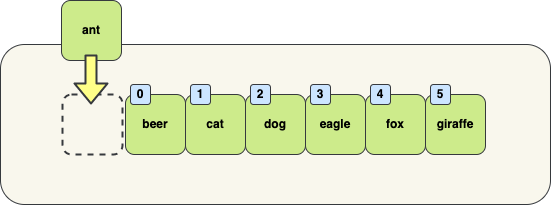

The diagram above was exported from draw.io. Its source (the exported page's mxGraphModel, read from the mxfile embedded in the PNG):
<mxGraphModel dx="1423" dy="933" grid="1" gridSize="10" guides="1" tooltips="1" connect="1" arrows="1" fold="1" page="1" pageScale="1" pageWidth="827" pageHeight="1169" math="0" shadow="0">
  <root>
    <mxCell id="0" />
    <mxCell id="1" parent="0" />
    <mxCell id="2" value="&lt;br&gt;" style="rounded=1;whiteSpace=wrap;html=1;fillColor=#f9f7ed;strokeColor=#36393d;fontStyle=1;" vertex="1" parent="1">
      <mxGeometry x="50" y="505" width="550" height="160" as="geometry" />
    </mxCell>
    <mxCell id="3" value="giraffe" style="rounded=1;whiteSpace=wrap;html=1;fillColor=#cdeb8b;strokeColor=#36393d;fontStyle=1;fontColor=#000000;" vertex="1" parent="1">
      <mxGeometry x="475" y="555" width="60" height="60" as="geometry" />
    </mxCell>
    <mxCell id="4" value="fox" style="rounded=1;whiteSpace=wrap;html=1;fillColor=#cdeb8b;strokeColor=#36393d;fontStyle=1;fontColor=#000000;" vertex="1" parent="1">
      <mxGeometry x="415" y="555" width="60" height="60" as="geometry" />
    </mxCell>
    <mxCell id="5" value="eagle" style="rounded=1;whiteSpace=wrap;html=1;fillColor=#cdeb8b;strokeColor=#36393d;fontStyle=1;fontColor=#000000;" vertex="1" parent="1">
      <mxGeometry x="355" y="555" width="60" height="60" as="geometry" />
    </mxCell>
    <mxCell id="6" value="dog" style="rounded=1;whiteSpace=wrap;html=1;fillColor=#cdeb8b;strokeColor=#36393d;fontStyle=1;fontColor=#000000;" vertex="1" parent="1">
      <mxGeometry x="295" y="555" width="60" height="60" as="geometry" />
    </mxCell>
    <mxCell id="7" value="cat" style="rounded=1;whiteSpace=wrap;html=1;fillColor=#cdeb8b;strokeColor=#36393d;fontStyle=1;fontColor=#000000;" vertex="1" parent="1">
      <mxGeometry x="235" y="555" width="60" height="60" as="geometry" />
    </mxCell>
    <mxCell id="8" value="beer" style="rounded=1;whiteSpace=wrap;html=1;fillColor=#cdeb8b;strokeColor=#36393d;fontStyle=1;fontColor=#000000;" vertex="1" parent="1">
      <mxGeometry x="175" y="555" width="60" height="60" as="geometry" />
    </mxCell>
    <mxCell id="9" value="ant" style="rounded=1;whiteSpace=wrap;html=1;fillColor=#cdeb8b;strokeColor=#36393d;fontStyle=1;fontColor=#000000;" vertex="1" parent="1">
      <mxGeometry x="111" y="461" width="60" height="60" as="geometry" />
    </mxCell>
    <mxCell id="10" value="0" style="rounded=1;whiteSpace=wrap;html=1;fillColor=#cce5ff;strokeColor=#36393d;fontStyle=1;fontColor=#000000;" vertex="1" parent="1">
      <mxGeometry x="180" y="545" width="20" height="20" as="geometry" />
    </mxCell>
    <mxCell id="11" value="1" style="rounded=1;whiteSpace=wrap;html=1;fillColor=#cce5ff;strokeColor=#36393d;fontStyle=1;fontColor=#000000;" vertex="1" parent="1">
      <mxGeometry x="240" y="545" width="20" height="20" as="geometry" />
    </mxCell>
    <mxCell id="12" value="2" style="rounded=1;whiteSpace=wrap;html=1;fillColor=#cce5ff;strokeColor=#36393d;fontStyle=1;fontColor=#000000;" vertex="1" parent="1">
      <mxGeometry x="300" y="545" width="20" height="20" as="geometry" />
    </mxCell>
    <mxCell id="13" value="3" style="rounded=1;whiteSpace=wrap;html=1;fillColor=#cce5ff;strokeColor=#36393d;fontStyle=1;fontColor=#000000;" vertex="1" parent="1">
      <mxGeometry x="360" y="545" width="20" height="20" as="geometry" />
    </mxCell>
    <mxCell id="14" value="4" style="rounded=1;whiteSpace=wrap;html=1;fillColor=#cce5ff;strokeColor=#36393d;fontStyle=1;fontColor=#000000;" vertex="1" parent="1">
      <mxGeometry x="420" y="545" width="20" height="20" as="geometry" />
    </mxCell>
    <mxCell id="15" value="5" style="rounded=1;whiteSpace=wrap;html=1;fillColor=#cce5ff;strokeColor=#36393d;fontStyle=1;fontColor=#000000;" vertex="1" parent="1">
      <mxGeometry x="480" y="545" width="20" height="20" as="geometry" />
    </mxCell>
    <mxCell id="16" value="" style="rounded=1;whiteSpace=wrap;html=1;fillColor=none;strokeColor=#36393d;fontStyle=1;fontColor=#000000;dashed=1;strokeWidth=2;" vertex="1" parent="1">
      <mxGeometry x="112" y="555" width="60" height="60" as="geometry" />
    </mxCell>
    <mxCell id="17" value="" style="shape=flexArrow;endArrow=classic;html=1;fontSize=20;fontColor=#000000;strokeColor=#36393d;strokeWidth=2;fillColor=#ffff88;" edge="1" parent="1">
      <mxGeometry width="50" height="50" relative="1" as="geometry">
        <mxPoint x="140.5" y="515" as="sourcePoint" />
        <mxPoint x="140.5" y="565" as="targetPoint" />
      </mxGeometry>
    </mxCell>
  </root>
</mxGraphModel>